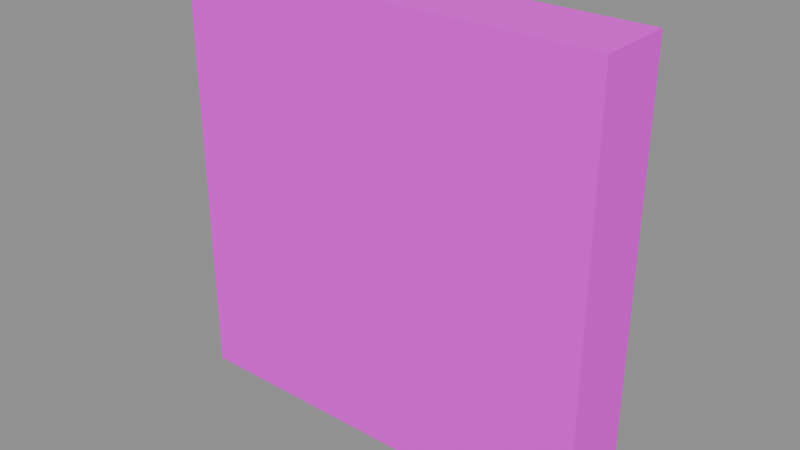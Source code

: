 # Source: DECAL_SKULL.blend  (saved by Blender 5.1.30; exported with 4.5.12 LTS)
import bpy
from mathutils import Matrix  # noqa: F401  (used for matrix-valued properties, if any)

bpy.ops.wm.read_factory_settings(use_empty=True)
scene = bpy.context.scene
scene.name = 'Scene'

# ---- images (referenced by path relative to the original .blend; pixels are not part of the script)
import os
ASSET_DIR = os.environ.get("B2B_ASSET_DIR", "")  # directory of the original .blend (textures are referenced by path, not embedded)
HERE = os.path.dirname(os.path.abspath(__file__))  # packed textures are extracted next to this script under _unpacked/

def load_image(name, relpath, width, height, colorspace="sRGB"):
    """Load a texture the original file referenced (path relative to the .blend, or extracted next to this script)."""
    p = next((c for c in (os.path.join(HERE, relpath), os.path.join(ASSET_DIR, relpath)) if relpath and os.path.exists(c)), "")
    if p:
        img = bpy.data.images.load(p, check_existing=True)
        img.name = name
    else:  # same state as the original file: an image datablock whose file is absent (Cycles renders it pink)
        img = bpy.data.images.new(name, width, height)
        img.source = "FILE"
        img.filepath = "//" + (relpath or name)
    img.colorspace_settings.name = colorspace
    return img
img_special_decalskull_webp = load_image('SPECIAL.DECALSKULL.webp', 'SPECIAL.DECALSKULL.webp', 1024, 1024, 'sRGB')

# ---- materials (node trees are filled in below, after node groups)
mat_logo2decal = bpy.data.materials.new('Logo2Decal')
mat_logo2decal.surface_render_method = 'BLENDED'
mat_logo2decal.blend_method = 'BLEND'

# ---- material node trees
mat_logo2decal.use_nodes = True; mat_logo2decal.node_tree.nodes.clear()
_N = mat_logo2decal.node_tree.nodes; _L = mat_logo2decal.node_tree.links
n0 = _N.new('ShaderNodeOutputMaterial'); n0.name = 'Material Output'; n0.location = (600, 0)
n1 = _N.new('ShaderNodeBsdfPrincipled'); n1.name = 'Principled BSDF'; n1.location = (250, 0)
n1.inputs[2].default_value = 1.0
n2 = _N.new('ShaderNodeTexImage'); n2.name = 'Diffuse'; n2.location = (-700, 300)
n2.label = 'Diffuse'
n2.image = img_special_decalskull_webp
_L.new(n1.outputs[0], n0.inputs[0])
_L.new(n2.outputs[0], n1.inputs[0])
_L.new(n2.outputs[1], n1.inputs[4])
n0.is_active_output = True

# ---- meshes
me_decal_skull = bpy.data.meshes.new('DECAL_SKULL')
me_decal_skull.from_pydata([(-0.6638, -0.1181, 0.6638), (-0.6638, 0.1181, 0.6638), (-0.6638, -0.1181, 2.073e-08), (-0.6638, 0.1181, -2.073e-08), (-0.6638, -0.1181, -0.6638), (-0.6638, 0.1181, -0.6638), (0.6638, 0.1181, 0.6638), (0.6638, -0.1181, 0.6638), (0.6638, 0.1181, -2.073e-08), (0.6638, -0.1181, 2.073e-08), (0.6638, 0.1181, -0.6638), (0.6638, -0.1181, -0.6638), (0.6638, 0.1181, 0.6638), (0.0, -0.1181, 0.6638), (0.6638, -0.1181, 0.6638), (0.0, 0.1181, 0.6638), (-0.6638, 0.1181, 0.6638), (-0.6638, -0.1181, 0.6638), (0.6638, -0.1181, -0.6638), (0.0, 0.1181, -0.6638), (0.6638, 0.1181, -0.6638), (0.0, -0.1181, -0.6638), (-0.6638, -0.1181, -0.6638), (-0.6638, 0.1181, -0.6638), (0.0, 0.1181, -0.6638), (0.6638, 0.1181, -2.073e-08), (0.6638, 0.1181, -0.6638), (0.0, 0.1181, -2.073e-08), (-0.6638, 0.1181, -0.6638), (0.6638, 0.1181, 0.6638), (-0.6638, 0.1181, -2.073e-08), (0.0, 0.1181, 0.6638), (-0.6638, 0.1181, 0.6638), (-0.6638, -0.1181, -0.6638), (0.0, -0.1181, -0.6638), (-0.6638, -0.1181, 2.073e-08), (0.0, -0.1181, 2.073e-08), (0.6638, -0.1181, -0.6638), (-0.6638, -0.1181, 0.6638), (0.6638, -0.1181, 2.073e-08), (0.0, -0.1181, 0.6638), (0.6638, -0.1181, 0.6638)], [], [(0, 1, 2), (2, 1, 3), (2, 3, 4), (4, 3, 5), (6, 7, 8), (8, 7, 9), (8, 9, 10), (10, 9, 11), (12, 13, 14), (15, 13, 12), (16, 13, 15), (17, 13, 16), (18, 19, 20), (21, 19, 18), (22, 19, 21), (23, 19, 22), (24, 25, 26), (27, 25, 24), (28, 27, 24), (27, 29, 25), (30, 27, 28), (31, 29, 27), (30, 31, 27), (32, 31, 30), (33, 34, 35), (35, 34, 36), (37, 36, 34), (35, 36, 38), (39, 36, 37), (38, 36, 40), (41, 36, 39), (40, 36, 41)])
me_decal_skull.polygons.foreach_set('use_smooth', [True] * 32)
_uv = me_decal_skull.uv_layers.new(name='UVMap')
_uv.uv.foreach_set('vector', [0.0, 0.0, 1.0, 0.0, 0.0, 0.5, 0.0, 0.5, 1.0, 0.0, 1.0, 0.5, 0.0, 0.5, 1.0, 0.5, 0.0, 1.0, 0.0, 1.0, 1.0, 0.5, 1.0, 1.0, 0.0, 0.0, 1.0, 0.0, 0.0, 0.5, 0.0, 0.5, 1.0, 0.0, 1.0, 0.5, 0.0, 0.5, 1.0, 0.5, 0.0, 1.0, 0.0, 1.0, 1.0, 0.5, 1.0, 1.0, 1.0, 1.0, 0.5, 0.0, 1.0, 0.0, 0.5, 1.0, 0.5, 0.0, 1.0, 1.0, 0.0, 1.0, 0.5, 0.0, 0.5, 1.0, 0.0, 0.0, 0.5, 0.0, 0.0, 1.0, 1.0, 1.0, 0.5, 0.0, 1.0, 0.0, 0.5, 1.0, 0.5, 0.0, 1.0, 1.0, 0.0, 1.0, 0.5, 0.0, 0.5, 1.0, 0.0, 0.0, 0.5, 0.0, 0.0, 1.0, 0.5, 1.0, 1.0, 0.5, 1.0, 1.0, 0.5, 0.5, 1.0, 0.5, 0.5, 1.0, 0.0, 1.0, 0.5, 0.5, 0.5, 1.0, 0.5, 0.5, 1.0, 0.0, 1.0, 0.5, 0.0, 0.5, 0.5, 0.5, 0.0, 1.0, 0.5, 0.0, 1.0, 0.0, 0.5, 0.5, 0.0, 0.5, 0.5, 0.0, 0.5, 0.5, 0.0, 0.0, 0.5, 0.0, 0.0, 0.5, 0.0, 0.0, 0.5, 0.0, 0.0, 0.5, 0.0, 0.5, 0.5, 0.0, 0.5, 0.5, 1.0, 0.0, 0.5, 0.5, 0.5, 0.0, 0.0, 0.5, 0.5, 0.5, 0.0, 1.0, 1.0, 0.5, 0.5, 0.5, 1.0, 0.0, 0.0, 1.0, 0.5, 0.5, 0.5, 1.0, 1.0, 1.0, 0.5, 0.5, 1.0, 0.5, 0.5, 1.0, 0.5, 0.5, 1.0, 1.0])
me_decal_skull.materials.append(mat_logo2decal)
me_decal_skull.update()
me_decal_skull.normals_split_custom_set([tuple(v) for v in zip(*[iter([-1.0, 0.000983, -0.0009831, -1.0, 0.0009831, -0.0009831, -1.0, 0.000983, -0.000983, -1.0, 0.000983, -0.000983, -1.0, 0.0009831, -0.0009831, -1.0, 0.0009831, -0.000983, -1.0, 0.000983, -0.000983, -1.0, 0.0009831, -0.000983, -1.0, 0.000983, -0.000983, -1.0, 0.000983, -0.000983, -1.0, 0.0009831, -0.000983, -1.0, 0.000983, -0.0009831, 1.0, -0.0009588, 0.0, 1.0, -0.0009587, -4.585e-08, 1.0, -0.0009588, -4.582e-08, 1.0, -0.0009588, -4.582e-08, 1.0, -0.0009587, -4.585e-08, 1.0, -0.0009587, 4.616e-08, 1.0, -0.0009588, -4.582e-08, 1.0, -0.0009587, 4.616e-08, 1.0, -0.0009588, -9.831e-11, 1.0, -0.0009588, -9.831e-11, 1.0, -0.0009587, 4.616e-08, 1.0, -0.0009588, 4.626e-08, 0.000983, 0.0009831, 1.0, 0.000983, 0.0009831, 1.0, 0.000983, 0.0009831, 1.0, 0.000983, 0.0009831, 1.0, 0.000983, 0.0009831, 1.0, 0.000983, 0.0009831, 1.0, 0.0009831, 0.000983, 1.0, 0.000983, 0.0009831, 1.0, 0.000983, 0.0009831, 1.0, 0.000983, 0.0009831, 1.0, 0.000983, 0.0009831, 1.0, 0.0009831, 0.000983, 1.0, -4.602e-08, -0.0009588, -1.0, -4.599e-08, -0.0009588, -1.0, 0.0, -0.0009588, -1.0, 4.599e-08, -0.0009588, -1.0, -4.599e-08, -0.0009588, -1.0, -4.602e-08, -0.0009588, -1.0, 4.58e-08, -0.0009588, -1.0, -4.599e-08, -0.0009588, -1.0, 4.599e-08, -0.0009588, -1.0, -4.191e-11, -0.0009588, -1.0, -4.599e-08, -0.0009588, -1.0, 4.58e-08, -0.0009588, -1.0, 0.000983, 1.0, -0.0009832, 0.0009831, 1.0, -0.0009832, 0.000983, 1.0, -0.0009833, 0.000983, 1.0, -0.0009832, 0.0009831, 1.0, -0.0009832, 0.000983, 1.0, -0.0009832, 0.0009831, 1.0, -0.0009832, 0.000983, 1.0, -0.0009832, 0.000983, 1.0, -0.0009832, 0.000983, 1.0, -0.0009832, 0.000983, 1.0, -0.0009832, 0.0009831, 1.0, -0.0009832, 0.0009831, 1.0, -0.0009832, 0.000983, 1.0, -0.0009832, 0.0009831, 1.0, -0.0009832, 0.000983, 1.0, -0.0009832, 0.000983, 1.0, -0.0009832, 0.000983, 1.0, -0.0009832, 0.0009831, 1.0, -0.0009832, 0.000983, 1.0, -0.0009832, 0.000983, 1.0, -0.0009832, 0.000983, 1.0, -0.0009833, 0.000983, 1.0, -0.0009832, 0.0009831, 1.0, -0.0009832, 0.0, -1.0, 2.029e-07, 0.0, -1.0, 1.945e-07, 0.0, -1.0, 1.776e-07, 0.0, -1.0, 1.776e-07, 0.0, -1.0, 1.945e-07, 0.0, -1.0, 1.733e-07, 0.0, -1.0, 1.86e-07, 0.0, -1.0, 1.733e-07, 0.0, -1.0, 1.945e-07, 0.0, -1.0, 1.776e-07, 0.0, -1.0, 1.733e-07, 0.0, -1.0, 1.691e-07, 0.0, -1.0, 1.691e-07, 0.0, -1.0, 1.733e-07, 0.0, -1.0, 1.86e-07, 0.0, -1.0, 1.691e-07, 0.0, -1.0, 1.733e-07, 0.0, -1.0, 1.691e-07, 0.0, -1.0, 1.691e-07, 0.0, -1.0, 1.733e-07, 0.0, -1.0, 1.691e-07, 0.0, -1.0, 1.691e-07, 0.0, -1.0, 1.733e-07, 0.0, -1.0, 1.691e-07])] * 3)])

# ---- objects
ob_decal_skull = bpy.data.objects.new('DECAL_SKULL', me_decal_skull)

# ---- transforms, parenting, visibility, modifiers, constraints
ob_decal_skull.location = (0.0, 0.0, 0.0)
ob_decal_skull.rotation_mode = 'QUATERNION'
ob_decal_skull.rotation_quaternion = (1.0, 0.0, 0.0, 0.0)

# ---- collection membership
scene.collection.objects.link(ob_decal_skull)

# ---- scene / render settings (as saved in the file)
scene.frame_start = 1; scene.frame_end = 250; scene.frame_set(1)
scene.render.engine = 'BLENDER_EEVEE_NEXT'
scene.render.bake_bias = 0.0
scene.render.bake_samples = 0
scene.cycles.sampling_pattern = 'TABULATED_SOBOL'
scene.eevee.use_volume_custom_range = False
bpy.context.view_layer.update()

# ---- added for rendering (the .blend has no active camera and no usable light): camera, sun + grey world if the file has none
cam_auto = bpy.data.cameras.new('AutoCamera')
cam_auto.lens = 50.0
cam_auto.sensor_width = 36.0
cam_auto.clip_end = 1000.0
ob_auto_camera = bpy.data.objects.new('AutoCamera', cam_auto)
scene.collection.objects.link(ob_auto_camera)
ob_auto_camera.location = (1.75074, -2.10089, 1.40059)
ob_auto_camera.rotation_euler = (1.09748, -7.21219e-08, 0.694738)
scene.camera = ob_auto_camera
light_auto_sun = bpy.data.lights.new('AutoSun', 'SUN')
light_auto_sun.energy = 3.0
light_auto_sun.angle = 0.0523599
ob_auto_sun = bpy.data.objects.new('AutoSun', light_auto_sun)
scene.collection.objects.link(ob_auto_sun)
ob_auto_sun.rotation_euler = (0.872665, 0.174533, 0.523599)
if scene.world is None:
    world_auto = bpy.data.worlds.new('AutoWorld')
    world_auto.color = (0.3, 0.3, 0.3)
    scene.world = world_auto
bpy.context.view_layer.update()
